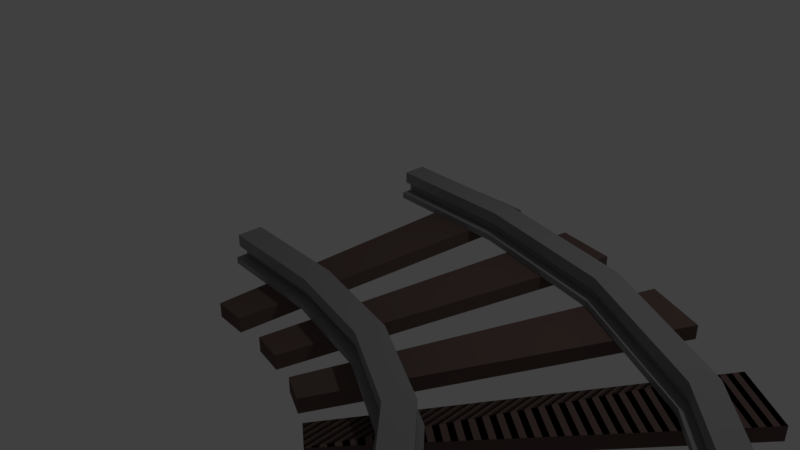 # Source: rieles2.blend  (saved by Blender 2.79.0; exported with 4.5.12 LTS)
import bpy
from mathutils import Matrix  # noqa: F401  (used for matrix-valued properties, if any)

bpy.ops.wm.read_factory_settings(use_empty=True)
scene = bpy.context.scene
scene.name = 'Scene'

# ---- collections
col_collection_1 = bpy.data.collections.new('Collection 1'); scene.collection.children.link(col_collection_1)

# ---- materials (node trees are filled in below, after node groups)
mat_madera = bpy.data.materials.new('Madera')
mat_madera.alpha_threshold = 0.0
mat_madera.use_transparent_shadow = False
mat_madera.diffuse_color = (0.1424, 0.09677, 0.08484, 1.0)
mat_madera.roughness = 0.5
mat_madera.line_color = (0.0, 0.0, 0.0, 1.0)
mat_metal = bpy.data.materials.new('Metal')
mat_metal.alpha_threshold = 0.0
mat_metal.use_transparent_shadow = False
mat_metal.diffuse_color = (0.3021, 0.2991, 0.3032, 1.0)
mat_metal.roughness = 0.5

# ---- material node trees

# ---- world
world_world = bpy.data.worlds.new('World'); scene.world = world_world
world_world.color = (0.05088, 0.05088, 0.05088)
world_world.use_sun_shadow = False
world_world.sun_shadow_jitter_overblur = 0.0
world_world.cycles.sampling_method = 'MANUAL'

# ---- cameras
cam_camera = bpy.data.cameras.new('Camera')
cam_camera.clip_end = 100.0
cam_camera.lens = 35.0
cam_camera.sensor_width = 32.0
cam_camera.sensor_height = 18.0
cam_camera.ortho_scale = 7.314
cam_camera.dof.focus_distance = 0.0
cam_camera.dof.aperture_fstop = 128.0

# ---- lights
light_lamp = bpy.data.lights.new('Lamp', 'POINT')
light_lamp.transmission_factor = 0.0
light_lamp.cutoff_distance = 30.0
light_lamp.energy = 100.0
light_lamp.shadow_buffer_clip_start = 1.001
light_lamp.shadow_soft_size = 0.1
light_lamp.shadow_maximum_resolution = 0.006
light_lamp.use_absolute_resolution = True

# ---- meshes
me_cube = bpy.data.meshes.new('Cube')
me_cube.from_pydata([(10.4, -1.571, 0.2565), (10.4, -1.134, 0.2565), (-0.642, -1.134, 0.2565), (-0.6421, -1.571, 0.2565), (10.4, -1.571, 0.1764), (10.4, -1.134, 0.1764), (-0.642, -1.134, 0.1764), (-0.642, -1.571, 0.1764), (0.009103, 2.175, -0.001521), (0.5997, 2.175, -0.001521), (0.5997, -2.204, -0.001521), (0.009102, -2.204, -0.001521), (0.009103, 2.175, 0.1764), (0.5997, 2.175, 0.1764), (0.5997, -2.204, 0.1764), (0.009103, -2.204, 0.1764), (-0.642, 1.211, 0.1764), (-0.642, 1.649, 0.1764), (10.4, 1.649, 0.1764), (10.4, 1.211, 0.1764), (-0.6421, 1.211, 0.2565), (-0.642, 1.649, 0.2565), (10.4, 1.649, 0.2565), (10.4, 1.211, 0.2565), (-0.642, 1.357, 0.1764), (-0.642, 1.503, 0.1764), (10.4, 1.503, 0.1764), (10.4, 1.357, 0.1764), (-0.6421, 1.357, 0.2565), (-0.642, 1.503, 0.2565), (10.4, 1.503, 0.2565), (10.4, 1.357, 0.2565), (-0.6421, 1.357, 0.3938), (-0.642, 1.503, 0.3938), (10.4, 1.503, 0.3938), (10.4, 1.357, 0.3938), (-0.6421, 1.357, 0.5451), (-0.642, 1.503, 0.5451), (10.4, 1.503, 0.5451), (10.4, 1.357, 0.5451), (10.4, 1.583, 0.3938), (-0.642, 1.583, 0.3938), (10.4, 1.583, 0.5451), (-0.642, 1.583, 0.5451), (10.4, 1.274, 0.3938), (-0.6421, 1.274, 0.3938), (10.4, 1.274, 0.5451), (-0.6421, 1.274, 0.5451), (-0.642, -1.425, 0.1764), (-0.642, -1.279, 0.1764), (10.4, -1.279, 0.1764), (10.4, -1.425, 0.1764), (-0.6421, -1.425, 0.2565), (-0.642, -1.279, 0.2565), (10.4, -1.279, 0.2565), (10.4, -1.425, 0.2565), (-0.6421, -1.425, 0.3938), (-0.642, -1.279, 0.3938), (10.4, -1.279, 0.3938), (10.4, -1.425, 0.3938), (-0.6421, -1.425, 0.5451), (-0.642, -1.279, 0.5451), (10.4, -1.279, 0.5451), (10.4, -1.425, 0.5451), (10.4, -1.2, 0.3938), (-0.642, -1.2, 0.3938), (10.4, -1.2, 0.5451), (-0.642, -1.2, 0.5451), (10.4, -1.52, 0.3938), (-0.6421, -1.52, 0.3938), (10.4, -1.52, 0.5451), (-0.6421, -1.52, 0.5451), (1.241, 2.175, -0.001521), (1.831, 2.175, -0.001521), (1.831, -2.204, -0.001521), (1.241, -2.204, -0.001521), (1.241, 2.175, 0.1764), (1.831, 2.175, 0.1764), (1.831, -2.204, 0.1764), (1.241, -2.204, 0.1764), (2.468, 2.175, -0.001521), (3.059, 2.175, -0.001521), (3.059, -2.204, -0.001521), (2.468, -2.204, -0.001521), (2.468, 2.175, 0.1764), (3.059, 2.175, 0.1764), (3.059, -2.204, 0.1764), (2.468, -2.204, 0.1764), (3.677, 2.175, -0.001521), (4.268, 2.175, -0.001521), (4.268, -2.204, -0.001521), (3.677, -2.204, -0.001521), (3.677, 2.175, 0.1764), (4.268, 2.175, 0.1764), (4.268, -2.204, 0.1764), (3.677, -2.204, 0.1764), (4.909, 2.175, -0.001521), (5.5, 2.175, -0.001521), (5.5, -2.204, -0.001521), (4.909, -2.204, -0.001521), (4.909, 2.175, 0.1764), (5.5, 2.175, 0.1764), (5.5, -2.204, 0.1764), (4.909, -2.204, 0.1764), (6.136, 2.175, -0.001521), (6.727, 2.175, -0.001521), (6.727, -2.204, -0.001521), (6.136, -2.204, -0.001521), (6.136, 2.175, 0.1764), (6.727, 2.175, 0.1764), (6.727, -2.204, 0.1764), (6.136, -2.204, 0.1764), (3.677, 2.175, 0.1764), (4.268, 2.175, 0.1764), (4.268, -2.204, 0.1764), (3.677, -2.204, 0.1764), (4.909, 2.175, 0.1764), (5.5, 2.175, 0.1764), (5.5, -2.204, 0.1764), (4.909, -2.204, 0.1764), (6.136, 2.175, 0.1764), (6.727, 2.175, 0.1764), (6.727, -2.204, 0.1764), (6.136, -2.204, 0.1764), (7.339, 2.175, -0.001521), (7.93, 2.175, -0.001521), (7.93, -2.204, -0.001521), (7.339, -2.204, -0.001521), (7.339, 2.175, 0.1764), (7.93, 2.175, 0.1764), (7.93, -2.204, 0.1764), (7.339, -2.204, 0.1764), (8.571, 2.175, -0.001521), (9.161, 2.175, -0.001521), (9.161, -2.204, -0.001521), (8.571, -2.204, -0.001521), (8.571, 2.175, 0.1764), (9.161, 2.175, 0.1764), (9.161, -2.204, 0.1764), (8.571, -2.204, 0.1764), (9.798, 2.175, -0.001521), (10.39, 2.175, -0.001521), (10.39, -2.204, -0.001521), (9.798, -2.204, -0.001521), (9.798, 2.175, 0.1764), (10.39, 2.175, 0.1764), (10.39, -2.204, 0.1764), (9.798, -2.204, 0.1764), (7.339, 2.175, 0.1764), (7.93, 2.175, 0.1764), (7.93, -2.204, 0.1764), (7.339, -2.204, 0.1764), (8.571, 2.175, 0.1764), (9.161, 2.175, 0.1764), (9.161, -2.204, 0.1764), (8.571, -2.204, 0.1764), (9.798, 2.175, 0.1764), (10.39, 2.175, 0.1764), (10.39, -2.204, 0.1764), (9.798, -2.204, 0.1764), (0.9354, -1.134, 0.2565), (2.513, -1.134, 0.2565), (4.09, -1.134, 0.2565), (5.668, -1.134, 0.2565), (7.245, -1.134, 0.2565), (8.823, -1.134, 0.2565), (0.9354, -1.571, 0.2565), (2.513, -1.571, 0.2565), (4.09, -1.571, 0.2565), (5.668, -1.571, 0.2565), (7.245, -1.571, 0.2565), (8.823, -1.571, 0.2565), (0.9354, -1.134, 0.1764), (2.513, -1.134, 0.1764), (4.09, -1.134, 0.1764), (5.668, -1.134, 0.1764), (7.245, -1.134, 0.1764), (8.823, -1.134, 0.1764), (0.9354, -1.571, 0.1764), (2.513, -1.571, 0.1764), (4.09, -1.571, 0.1764), (5.668, -1.571, 0.1764), (7.245, -1.571, 0.1764), (8.823, -1.571, 0.1764), (8.823, -1.425, 0.2565), (7.245, -1.425, 0.2565), (5.668, -1.425, 0.2565), (4.09, -1.425, 0.2565), (2.513, -1.425, 0.2565), (0.9354, -1.425, 0.2565), (8.823, -1.279, 0.2565), (7.245, -1.279, 0.2565), (5.668, -1.279, 0.2565), (4.09, -1.279, 0.2565), (2.513, -1.279, 0.2565), (0.9354, -1.279, 0.2565), (0.9354, -1.425, 0.1764), (2.513, -1.425, 0.1764), (4.09, -1.425, 0.1764), (5.668, -1.425, 0.1764), (7.245, -1.425, 0.1764), (8.823, -1.425, 0.1764), (0.9354, -1.279, 0.1764), (2.513, -1.279, 0.1764), (4.09, -1.279, 0.1764), (5.668, -1.279, 0.1764), (7.245, -1.279, 0.1764), (8.823, -1.279, 0.1764), (8.823, -1.425, 0.3938), (7.245, -1.425, 0.3938), (5.668, -1.425, 0.3938), (4.09, -1.425, 0.3938), (2.513, -1.425, 0.3938), (0.9354, -1.425, 0.3938), (8.823, -1.279, 0.3938), (7.245, -1.279, 0.3938), (5.668, -1.279, 0.3938), (4.09, -1.279, 0.3938), (2.513, -1.279, 0.3938), (0.9354, -1.279, 0.3938), (8.823, -1.425, 0.5451), (7.245, -1.425, 0.5451), (5.668, -1.425, 0.5451), (4.09, -1.425, 0.5451), (2.513, -1.425, 0.5451), (0.9354, -1.425, 0.5451), (8.823, -1.279, 0.5451), (7.245, -1.279, 0.5451), (5.668, -1.279, 0.5451), (4.09, -1.279, 0.5451), (2.513, -1.279, 0.5451), (0.9354, -1.279, 0.5451), (8.823, -1.2, 0.3938), (7.245, -1.2, 0.3938), (5.668, -1.2, 0.3938), (4.09, -1.2, 0.3938), (2.513, -1.2, 0.3938), (0.9354, -1.2, 0.3938), (8.823, -1.2, 0.5451), (7.245, -1.2, 0.5451), (5.668, -1.2, 0.5451), (4.09, -1.2, 0.5451), (2.513, -1.2, 0.5451), (0.9354, -1.2, 0.5451), (8.823, -1.52, 0.3938), (7.245, -1.52, 0.3938), (5.668, -1.52, 0.3938), (4.09, -1.52, 0.3938), (2.513, -1.52, 0.3938), (0.9354, -1.52, 0.3938), (8.823, -1.52, 0.5451), (7.245, -1.52, 0.5451), (5.668, -1.52, 0.5451), (4.09, -1.52, 0.5451), (2.513, -1.52, 0.5451), (0.9354, -1.52, 0.5451), (0.9354, 1.211, 0.1764), (2.513, 1.211, 0.1764), (4.09, 1.211, 0.1764), (5.668, 1.211, 0.1764), (7.245, 1.211, 0.1764), (8.823, 1.211, 0.1764), (0.9354, 1.649, 0.1764), (2.513, 1.649, 0.1764), (4.09, 1.649, 0.1764), (5.668, 1.649, 0.1764), (7.245, 1.649, 0.1764), (8.823, 1.649, 0.1764), (0.9354, 1.211, 0.2565), (2.513, 1.211, 0.2565), (4.09, 1.211, 0.2565), (5.668, 1.211, 0.2565), (7.245, 1.211, 0.2565), (8.823, 1.211, 0.2565), (0.9354, 1.649, 0.2565), (2.513, 1.649, 0.2565), (4.09, 1.649, 0.2565), (5.668, 1.649, 0.2565), (7.245, 1.649, 0.2565), (8.823, 1.649, 0.2565), (8.823, 1.357, 0.2565), (7.245, 1.357, 0.2565), (5.668, 1.357, 0.2565), (4.09, 1.357, 0.2565), (2.513, 1.357, 0.2565), (0.9354, 1.357, 0.2565), (8.823, 1.503, 0.2565), (7.245, 1.503, 0.2565), (5.668, 1.503, 0.2565), (4.09, 1.503, 0.2565), (2.513, 1.503, 0.2565), (0.9354, 1.503, 0.2565), (0.9354, 1.357, 0.1764), (2.513, 1.357, 0.1764), (4.09, 1.357, 0.1764), (5.668, 1.357, 0.1764), (7.245, 1.357, 0.1764), (8.823, 1.357, 0.1764), (0.9354, 1.503, 0.1764), (2.513, 1.503, 0.1764), (4.09, 1.503, 0.1764), (5.668, 1.503, 0.1764), (7.245, 1.503, 0.1764), (8.823, 1.503, 0.1764), (8.823, 1.357, 0.3938), (7.245, 1.357, 0.3938), (5.668, 1.357, 0.3938), (4.09, 1.357, 0.3938), (2.513, 1.357, 0.3938), (0.9354, 1.357, 0.3938), (8.823, 1.503, 0.3938), (7.245, 1.503, 0.3938), (5.668, 1.503, 0.3938), (4.09, 1.503, 0.3938), (2.513, 1.503, 0.3938), (0.9354, 1.503, 0.3938), (8.823, 1.357, 0.5451), (7.245, 1.357, 0.5451), (5.668, 1.357, 0.5451), (4.09, 1.357, 0.5451), (2.513, 1.357, 0.5451), (0.9354, 1.357, 0.5451), (8.823, 1.503, 0.5451), (7.245, 1.503, 0.5451), (5.668, 1.503, 0.5451), (4.09, 1.503, 0.5451), (2.513, 1.503, 0.5451), (0.9354, 1.503, 0.5451), (8.823, 1.583, 0.3938), (7.245, 1.583, 0.3938), (5.668, 1.583, 0.3938), (4.09, 1.583, 0.3938), (2.513, 1.583, 0.3938), (0.9354, 1.583, 0.3938), (8.823, 1.583, 0.5451), (7.245, 1.583, 0.5451), (5.668, 1.583, 0.5451), (4.09, 1.583, 0.5451), (2.513, 1.583, 0.5451), (0.9354, 1.583, 0.5451), (8.823, 1.274, 0.3938), (7.245, 1.274, 0.3938), (5.668, 1.274, 0.3938), (4.09, 1.274, 0.3938), (2.513, 1.274, 0.3938), (0.9354, 1.274, 0.3938), (8.823, 1.274, 0.5451), (7.245, 1.274, 0.5451), (5.668, 1.274, 0.5451), (4.09, 1.274, 0.5451), (2.513, 1.274, 0.5451), (0.9354, 1.274, 0.5451)], [], [(51, 55, 0, 4), (207, 177, 5, 50), (171, 183, 4, 0), (49, 53, 2, 6), (190, 54, 1, 165), (177, 165, 1, 5), (8, 9, 10, 11), (12, 15, 14, 13), (8, 12, 13, 9), (9, 13, 14, 10), (10, 14, 15, 11), (12, 8, 11, 15), (303, 267, 18, 26), (286, 30, 22, 279), (25, 29, 21, 17), (267, 279, 22, 18), (27, 31, 23, 19), (273, 261, 19, 23), (18, 22, 30, 26), (26, 30, 31, 27), (16, 20, 28, 24), (24, 28, 29, 25), (273, 23, 31, 280), (291, 29, 33, 315), (261, 297, 27, 19), (297, 303, 26, 27), (35, 34, 38, 39), (31, 30, 34, 35), (29, 28, 32, 33), (280, 31, 35, 304), (316, 39, 38, 322), (321, 36, 47, 351), (33, 32, 36, 37), (38, 34, 40, 42), (333, 41, 43, 339), (33, 37, 43, 41), (322, 38, 42, 334), (315, 33, 41, 333), (340, 44, 46, 346), (304, 35, 44, 340), (35, 39, 46, 44), (36, 32, 45, 47), (5, 1, 54, 50), (50, 54, 55, 51), (7, 3, 52, 48), (48, 52, 53, 49), (171, 0, 55, 184), (195, 53, 57, 219), (183, 201, 51, 4), (201, 207, 50, 51), (59, 58, 62, 63), (55, 54, 58, 59), (53, 52, 56, 57), (184, 55, 59, 208), (220, 63, 62, 226), (225, 60, 71, 255), (57, 56, 60, 61), (62, 58, 64, 66), (237, 65, 67, 243), (57, 61, 67, 65), (226, 62, 66, 238), (219, 57, 65, 237), (244, 68, 70, 250), (208, 59, 68, 244), (59, 63, 70, 68), (60, 56, 69, 71), (72, 73, 74, 75), (76, 79, 78, 77), (72, 76, 77, 73), (73, 77, 78, 74), (74, 78, 79, 75), (76, 72, 75, 79), (80, 81, 82, 83), (84, 87, 86, 85), (80, 84, 85, 81), (81, 85, 86, 82), (82, 86, 87, 83), (84, 80, 83, 87), (88, 89, 90, 91), (92, 95, 94, 93), (88, 92, 93, 89), (89, 93, 94, 90), (90, 94, 95, 91), (92, 88, 91, 95), (96, 97, 98, 99), (100, 103, 102, 101), (96, 100, 101, 97), (97, 101, 102, 98), (98, 102, 103, 99), (100, 96, 99, 103), (104, 105, 106, 107), (108, 111, 110, 109), (104, 108, 109, 105), (105, 109, 110, 106), (106, 110, 111, 107), (108, 104, 107, 111), (112, 115, 114, 113), (116, 119, 118, 117), (120, 123, 122, 121), (124, 125, 126, 127), (128, 131, 130, 129), (124, 128, 129, 125), (125, 129, 130, 126), (126, 130, 131, 127), (128, 124, 127, 131), (132, 133, 134, 135), (136, 139, 138, 137), (132, 136, 137, 133), (133, 137, 138, 134), (134, 138, 139, 135), (136, 132, 135, 139), (140, 141, 142, 143), (144, 147, 146, 145), (140, 144, 145, 141), (141, 145, 146, 142), (142, 146, 147, 143), (144, 140, 143, 147), (148, 151, 150, 149), (152, 155, 154, 153), (156, 159, 158, 157), (56, 213, 249, 69), (213, 212, 248, 249), (212, 211, 247, 248), (211, 210, 246, 247), (210, 209, 245, 246), (209, 208, 244, 245), (69, 249, 255, 71), (249, 248, 254, 255), (248, 247, 253, 254), (247, 246, 252, 253), (246, 245, 251, 252), (245, 244, 250, 251), (58, 214, 232, 64), (214, 215, 233, 232), (215, 216, 234, 233), (216, 217, 235, 234), (217, 218, 236, 235), (218, 219, 237, 236), (61, 231, 243, 67), (231, 230, 242, 243), (230, 229, 241, 242), (229, 228, 240, 241), (228, 227, 239, 240), (227, 226, 238, 239), (64, 232, 238, 66), (232, 233, 239, 238), (233, 234, 240, 239), (234, 235, 241, 240), (235, 236, 242, 241), (236, 237, 243, 242), (63, 220, 250, 70), (220, 221, 251, 250), (221, 222, 252, 251), (222, 223, 253, 252), (223, 224, 254, 253), (224, 225, 255, 254), (60, 225, 231, 61), (225, 224, 230, 231), (224, 223, 229, 230), (223, 222, 228, 229), (222, 221, 227, 228), (221, 220, 226, 227), (52, 189, 213, 56), (189, 188, 212, 213), (188, 187, 211, 212), (187, 186, 210, 211), (186, 185, 209, 210), (185, 184, 208, 209), (48, 49, 202, 196), (196, 202, 203, 197), (197, 203, 204, 198), (198, 204, 205, 199), (199, 205, 206, 200), (200, 206, 207, 201), (7, 48, 196, 178), (178, 196, 197, 179), (179, 197, 198, 180), (180, 198, 199, 181), (181, 199, 200, 182), (182, 200, 201, 183), (54, 190, 214, 58), (190, 191, 215, 214), (191, 192, 216, 215), (192, 193, 217, 216), (193, 194, 218, 217), (194, 195, 219, 218), (3, 166, 189, 52), (166, 167, 188, 189), (167, 168, 187, 188), (168, 169, 186, 187), (169, 170, 185, 186), (170, 171, 184, 185), (6, 2, 160, 172), (172, 160, 161, 173), (173, 161, 162, 174), (174, 162, 163, 175), (175, 163, 164, 176), (176, 164, 165, 177), (53, 195, 160, 2), (195, 194, 161, 160), (194, 193, 162, 161), (193, 192, 163, 162), (192, 191, 164, 163), (191, 190, 165, 164), (3, 7, 178, 166), (166, 178, 179, 167), (167, 179, 180, 168), (168, 180, 181, 169), (169, 181, 182, 170), (170, 182, 183, 171), (49, 6, 172, 202), (202, 172, 173, 203), (203, 173, 174, 204), (204, 174, 175, 205), (205, 175, 176, 206), (206, 176, 177, 207), (32, 309, 345, 45), (309, 308, 344, 345), (308, 307, 343, 344), (307, 306, 342, 343), (306, 305, 341, 342), (305, 304, 340, 341), (45, 345, 351, 47), (345, 344, 350, 351), (344, 343, 349, 350), (343, 342, 348, 349), (342, 341, 347, 348), (341, 340, 346, 347), (34, 310, 328, 40), (310, 311, 329, 328), (311, 312, 330, 329), (312, 313, 331, 330), (313, 314, 332, 331), (314, 315, 333, 332), (37, 327, 339, 43), (327, 326, 338, 339), (326, 325, 337, 338), (325, 324, 336, 337), (324, 323, 335, 336), (323, 322, 334, 335), (40, 328, 334, 42), (328, 329, 335, 334), (329, 330, 336, 335), (330, 331, 337, 336), (331, 332, 338, 337), (332, 333, 339, 338), (39, 316, 346, 46), (316, 317, 347, 346), (317, 318, 348, 347), (318, 319, 349, 348), (319, 320, 350, 349), (320, 321, 351, 350), (36, 321, 327, 37), (321, 320, 326, 327), (320, 319, 325, 326), (319, 318, 324, 325), (318, 317, 323, 324), (317, 316, 322, 323), (28, 285, 309, 32), (285, 284, 308, 309), (284, 283, 307, 308), (283, 282, 306, 307), (282, 281, 305, 306), (281, 280, 304, 305), (24, 25, 298, 292), (292, 298, 299, 293), (293, 299, 300, 294), (294, 300, 301, 295), (295, 301, 302, 296), (296, 302, 303, 297), (16, 24, 292, 256), (256, 292, 293, 257), (257, 293, 294, 258), (258, 294, 295, 259), (259, 295, 296, 260), (260, 296, 297, 261), (30, 286, 310, 34), (286, 287, 311, 310), (287, 288, 312, 311), (288, 289, 313, 312), (289, 290, 314, 313), (290, 291, 315, 314), (20, 268, 285, 28), (268, 269, 284, 285), (269, 270, 283, 284), (270, 271, 282, 283), (271, 272, 281, 282), (272, 273, 280, 281), (20, 16, 256, 268), (268, 256, 257, 269), (269, 257, 258, 270), (270, 258, 259, 271), (271, 259, 260, 272), (272, 260, 261, 273), (17, 21, 274, 262), (262, 274, 275, 263), (263, 275, 276, 264), (264, 276, 277, 265), (265, 277, 278, 266), (266, 278, 279, 267), (29, 291, 274, 21), (291, 290, 275, 274), (290, 289, 276, 275), (289, 288, 277, 276), (288, 287, 278, 277), (287, 286, 279, 278), (25, 17, 262, 298), (298, 262, 263, 299), (299, 263, 264, 300), (300, 264, 265, 301), (301, 265, 266, 302), (302, 266, 267, 303)])
me_cube.polygons.foreach_set('material_index', [1, 1, 1, 1, 1, 1, 0, 0, 0, 0, 0, 0, 1, 1, 1, 1, 1, 1, 1, 1, 1, 1, 1, 1, 1, 1, 1, 1, 1, 1, 1, 1, 1, 1, 1, 1, 1, 1, 1, 1, 1, 1, 1, 1, 1, 1, 1, 1, 1, 1, 1, 1, 1, 1, 1, 1, 1, 1, 1, 1, 1, 1, 1, 1, 1, 1, 0, 0, 0, 0, 0, 0, 0, 0, 0, 0, 0, 0, 0, 0, 0, 0, 0, 0, 0, 0, 0, 0, 0, 0, 0, 0, 0, 0, 0, 0, 0, 0, 0, 0, 0, 0, 0, 0, 0, 0, 0, 0, 0, 0, 0, 0, 0, 0, 0, 0, 0, 0, 0, 0, 1, 1, 1, 1, 1, 1, 1, 1, 1, 1, 1, 1, 1, 1, 1, 1, 1, 1, 1, 1, 1, 1, 1, 1, 1, 1, 1, 1, 1, 1, 1, 1, 1, 1, 1, 1, 1, 1, 1, 1, 1, 1, 1, 1, 1, 1, 1, 1, 1, 1, 1, 1, 1, 1, 1, 1, 1, 1, 1, 1, 1, 1, 1, 1, 1, 1, 1, 1, 1, 1, 1, 1, 1, 1, 1, 1, 1, 1, 1, 1, 1, 1, 1, 1, 1, 1, 1, 1, 1, 1, 1, 1, 1, 1, 1, 1, 1, 1, 1, 1, 1, 1, 1, 1, 1, 1, 1, 1, 1, 1, 1, 1, 1, 1, 1, 1, 1, 1, 1, 1, 1, 1, 1, 1, 1, 1, 1, 1, 1, 1, 1, 1, 1, 1, 1, 1, 1, 1, 1, 1, 1, 1, 1, 1, 1, 1, 1, 1, 1, 1, 1, 1, 1, 1, 1, 1, 1, 1, 1, 1, 1, 1, 1, 1, 1, 1, 1, 1, 1, 1, 1, 1, 1, 1, 1, 1, 1, 1, 1, 1, 1, 1, 1, 1, 1, 1, 1, 1, 1, 1, 1, 1])
me_cube.materials.append(mat_madera)
me_cube.materials.append(mat_metal)
me_cube.use_remesh_preserve_volume = False
me_cube.use_remesh_preserve_attributes = False
me_cube.use_mirror_vertex_groups = False
me_cube.update()

# ---- curves / text
cu_beziercurve_001 = bpy.data.curves.new('BezierCurve.001', 'CURVE')
cu_beziercurve_001.dimensions = '3D'
_sp = cu_beziercurve_001.splines.new('BEZIER'); _sp.bezier_points.add(1)
_sp.bezier_points.foreach_set('co', [-0.03318, 4.844e-08, -2.422e-08, 5.978, -6.061, -1.247e-07])
_sp.bezier_points.foreach_set('handle_left', [-0.7403, -0.0006024, -2.422e-08, 5.973, -2.42, -1.247e-07])
_sp.bezier_points.foreach_set('handle_right', [3.647, 0.003135, -2.422e-08, 5.98, -7.061, -1.247e-07])
for _p, _l, _r in zip(_sp.bezier_points, ['ALIGNED', 'ALIGNED'], ['ALIGNED', 'ALIGNED']): _p.handle_left_type = _l; _p.handle_right_type = _r
_sp.order_u = 0
_sp.order_v = 0
cu_beziercurve_001.use_path = True
cu_beziercurve_001.use_path_clamp = True
cu_beziercurve_001.bevel_resolution = 0
cu_beziercurve_001.fill_mode = 'HALF'

# ---- objects
ob_beziercurve = bpy.data.objects.new('BezierCurve', cu_beziercurve_001)
ob_cube = bpy.data.objects.new('Cube', me_cube)
ob_lamp = bpy.data.objects.new('Lamp', light_lamp)
ob_camera = bpy.data.objects.new('Camera', cam_camera)

# ---- transforms, parenting, visibility, modifiers, constraints
ob_beziercurve.location = (0.0, 0.0, 0.0)
ob_beziercurve.lineart.crease_threshold = 0.0
ob_cube.location = (0.0, -0.004436, 0.0)
ob_cube.lock_rotations_4d = False
ob_cube.empty_display_type = 'ARROWS'
ob_cube.lineart.crease_threshold = 0.0
_m = ob_cube.modifiers.new('Curve', 'CURVE')
_m.object = ob_beziercurve
ob_lamp.location = (4.076, 1.005, 5.904)
ob_lamp.rotation_euler = (0.6503, 0.05522, 1.866)
ob_lamp.lock_rotations_4d = False
ob_lamp.empty_display_type = 'ARROWS'
ob_lamp.color = (0.0, 0.0, 0.0, 0.0)
ob_lamp.lineart.crease_threshold = 0.0
ob_camera.location = (7.481, -6.508, 5.344)
ob_camera.rotation_euler = (1.109, 0.0, 0.8149)
ob_camera.lock_rotations_4d = False
ob_camera.empty_display_type = 'ARROWS'
ob_camera.color = (0.0, 0.0, 0.0, 0.0)
ob_camera.display_type = 'WIRE'
ob_camera.lineart.crease_threshold = 0.0

# ---- collection membership
col_collection_1.objects.link(ob_beziercurve)
col_collection_1.objects.link(ob_cube)
col_collection_1.objects.link(ob_lamp)
col_collection_1.objects.link(ob_camera)

# ---- scene / render settings (as saved in the file)
scene.camera = ob_camera
scene.frame_start = 1; scene.frame_end = 250; scene.frame_set(4)
scene.render.engine = 'BLENDER_EEVEE_NEXT'
scene.render.resolution_percentage = 50
scene.render.dither_intensity = 0.0
scene.cycles.use_denoising = False
scene.cycles.samples = 128
scene.cycles.sampling_pattern = 'TABULATED_SOBOL'
scene.cycles.use_adaptive_sampling = False
scene.cycles.use_light_tree = False
scene.cycles.blur_glossy = 0.0
scene.cycles.sample_clamp_indirect = 0.0
scene.view_settings.view_transform = 'Standard'
bpy.context.view_layer.update()
